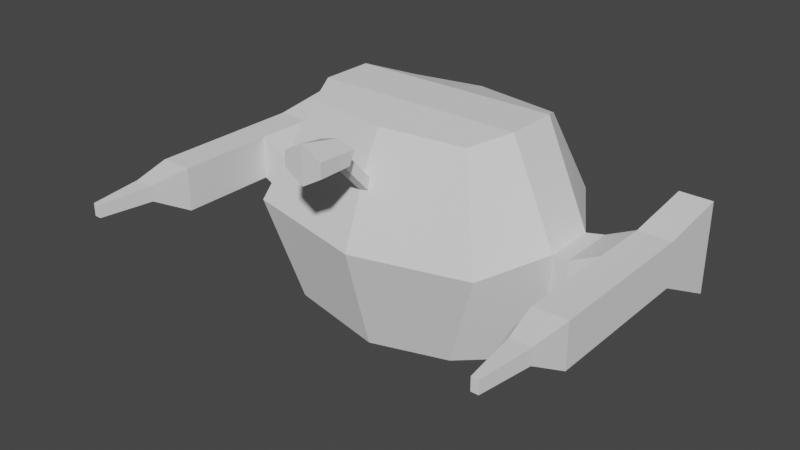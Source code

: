 # Source: KillerDrone.blend  (saved by Blender 2.80.75; exported with 4.5.12 LTS)
import bpy
from mathutils import Matrix  # noqa: F401  (used for matrix-valued properties, if any)

bpy.ops.wm.read_factory_settings(use_empty=True)
scene = bpy.context.scene
scene.name = 'Scene'

# ---- collections
col_collection = bpy.data.collections.new('Collection'); scene.collection.children.link(col_collection)

# ---- world
world_world = bpy.data.worlds.new('World'); scene.world = world_world
world_world.use_nodes = True; world_world.node_tree.nodes.clear()
_N = world_world.node_tree.nodes; _L = world_world.node_tree.links
n0 = _N.new('ShaderNodeOutputWorld'); n0.name = 'World Output'; n0.location = (300, 300)
n1 = _N.new('ShaderNodeBackground'); n1.name = 'Background'; n1.location = (10, 300)
n1.inputs[0].default_value = (0.05088, 0.05088, 0.05088, 1.0)
_L.new(n1.outputs[0], n0.inputs[0])
n0.is_active_output = True
world_world.color = (0.05088, 0.05088, 0.05088)
world_world.use_sun_shadow = False
world_world.sun_shadow_jitter_overblur = 0.0

# ---- meshes
me_cube_001 = bpy.data.meshes.new('Cube.001')
me_cube_001.from_pydata([(0.5461, -0.5388, -0.5044), (0.5261, -0.4172, 0.7051), (0.4982, 0.5028, -0.486), (0.4998, 0.4387, 0.633), (0.6262, 0.6459, 0.1293), (0.7556, -0.6365, 0.1028), (0.7961, -0.1739, -0.5699), (0.7961, 0.1543, -0.5699), (0.6484, 0.1543, 0.7441), (0.6484, -0.1739, 0.7441), (0.9254, 0.1543, -0.1139), (0.9254, -0.1739, -0.1139), (0.9254, 0.1543, 0.1293), (0.9254, -0.1739, 0.1293), (1.027, 0.1859, -0.1377), (1.027, -0.1859, -0.1377), (1.027, 0.1859, 0.1377), (1.027, -0.1859, 0.1377), (0.0, 0.5458, -0.572), (0.0, 0.4387, 0.6719), (0.0, -0.5818, -0.5941), (0.0, -0.4824, 0.7059), (0.0, -0.7637, 0.05654), (0.0, 0.7728, 0.1293), (0.0, 0.1543, 0.7441), (0.0, -0.1739, 0.7441), (0.0, 0.1543, -0.6888), (0.0, -0.1739, -0.6888), (1.21, 0.1859, -0.04903), (1.21, -0.1859, -0.04903), (1.21, 0.1859, 0.2264), (1.21, -0.1859, 0.2264), (1.416, 0.1859, -0.04903), (1.416, -0.1859, -0.04903), (1.416, 0.1859, 0.2264), (1.416, -0.1859, 0.2264), (1.21, -0.8049, 0.2264), (1.21, -0.8049, -0.04903), (1.416, -0.8049, 0.2264), (1.416, -0.8049, -0.04903), (1.21, 0.6393, 0.2888), (1.21, 0.6393, -0.2888), (1.416, 0.6393, 0.2888), (1.416, 0.6393, -0.2888), (1.291, -1.383, 0.1776), (1.291, -1.383, 0.09805), (1.335, -1.383, 0.1776), (1.335, -1.383, 0.09805), (1.25, -1.045, 0.1871), (1.376, -1.045, 0.1871), (1.376, -1.045, 0.08858), (1.25, -1.045, 0.08858), (0.04721, -0.6092, 0.4697), (0.04461, -0.6212, 0.3961), (0.0, -0.7941, 0.7377), (0.0, -0.6361, 0.3936), (0.0, -0.6062, 0.4698), (0.0, -0.8551, 0.5832), (0.1124, -0.7963, 0.7082), (0.1125, -0.834, 0.6291), (0.0, -1.06, 0.7951), (0.0, -1.059, 0.5639), (0.1229, -1.054, 0.7253), (0.1231, -1.054, 0.6355), (0.0, -0.7927, 0.6781), (0.05013, -0.8307, 0.6222), (0.0, -0.846, 0.616), (0.05655, -0.7939, 0.6641)], [], [(23, 19, 3, 4), (13, 9, 1, 5), (20, 0, 5, 22), (23, 4, 2, 18), (7, 2, 4, 12, 10), (13, 11, 15, 17), (7, 10, 11, 6), (4, 3, 8, 12), (12, 8, 9, 13), (17, 15, 29, 31), (12, 13, 17, 16), (11, 10, 14, 15), (10, 12, 16, 14), (8, 24, 25, 9), (3, 19, 24, 8), (13, 5, 0, 6, 11), (9, 25, 21, 1), (31, 29, 37, 36), (16, 17, 31, 30), (14, 16, 30, 28), (15, 14, 28, 29), (32, 34, 35, 33), (30, 31, 35, 34), (30, 34, 42, 40), (29, 28, 32, 33), (49, 48, 44, 46), (29, 33, 39, 37), (35, 31, 36, 38), (33, 35, 38, 39), (41, 40, 42, 43), (34, 32, 43, 42), (32, 28, 41, 43), (28, 30, 40, 41), (44, 45, 47, 46), (50, 49, 46, 47), (51, 50, 47, 45), (48, 51, 45, 44), (36, 37, 51, 48), (37, 39, 50, 51), (39, 38, 49, 50), (38, 36, 48, 49), (66, 65, 59, 57), (5, 1, 21, 56, 52, 53, 55, 22), (58, 54, 60, 62), (67, 64, 54, 58), (65, 67, 58, 59), (63, 62, 60, 61), (59, 58, 62, 63), (57, 59, 63, 61), (6, 27, 26, 7), (7, 26, 18, 2), (20, 27, 6, 0), (53, 52, 67, 65), (52, 56, 64, 67), (55, 53, 65, 66)])
_uv = me_cube_001.uv_layers.new(name='UVMap')
_uv.uv.foreach_set('vector', [0.5417, 0.375, 0.625, 0.375, 0.625, 0.5, 0.5417, 0.5, 0.5417, 0.6667, 0.625, 0.6667, 0.625, 0.75, 0.5417, 0.75, 0.25, 0.75, 0.375, 0.75, 0.5417, 0.75, 0.5417, 0.875, 0.5417, 0.375, 0.5417, 0.5, 0.375, 0.5, 0.25, 0.5, 0.375, 0.5833, 0.375, 0.5, 0.5417, 0.5, 0.5417, 0.5833, 0.4583, 0.5833, 0.5417, 0.6667, 0.4583, 0.6667, 0.4583, 0.6667, 0.5417, 0.6667, 0.375, 0.5833, 0.4583, 0.5833, 0.4583, 0.6667, 0.375, 0.6667, 0.5417, 0.5, 0.625, 0.5, 0.625, 0.5833, 0.5417, 0.5833, 0.5417, 0.5833, 0.625, 0.5833, 0.625, 0.6667, 0.5417, 0.6667, 0.5417, 0.6667, 0.4583, 0.6667, 0.4583, 0.6667, 0.5417, 0.6667, 0.5417, 0.5833, 0.5417, 0.6667, 0.5417, 0.6667, 0.5417, 0.5833, 0.4583, 0.6667, 0.4583, 0.5833, 0.4583, 0.5833, 0.4583, 0.6667, 0.4583, 0.5833, 0.5417, 0.5833, 0.5417, 0.5833, 0.4583, 0.5833, 0.625, 0.5833, 0.75, 0.5833, 0.75, 0.6667, 0.625, 0.6667, 0.625, 0.5, 0.75, 0.5, 0.75, 0.5833, 0.625, 0.5833, 0.5417, 0.6667, 0.5417, 0.75, 0.375, 0.75, 0.375, 0.6667, 0.4583, 0.6667, 0.625, 0.6667, 0.75, 0.6667, 0.75, 0.75, 0.625, 0.75, 0.5417, 0.6667, 0.4583, 0.6667, 0.4583, 0.6667, 0.5417, 0.6667, 0.5417, 0.5833, 0.5417, 0.6667, 0.5417, 0.6667, 0.5417, 0.5833, 0.4583, 0.5833, 0.5417, 0.5833, 0.5417, 0.5833, 0.4583, 0.5833, 0.4583, 0.6667, 0.4583, 0.5833, 0.4583, 0.5833, 0.4583, 0.6667, 0.4583, 0.5833, 0.5417, 0.5833, 0.5417, 0.6667, 0.4583, 0.6667, 0.5417, 0.5833, 0.5417, 0.6667, 0.5417, 0.6667, 0.5417, 0.5833, 0.5417, 0.5833, 0.5417, 0.5833, 0.5417, 0.5833, 0.5417, 0.5833, 0.4583, 0.6667, 0.4583, 0.5833, 0.4583, 0.5833, 0.4583, 0.6667, 0.5417, 0.6667, 0.5417, 0.6667, 0.5417, 0.6667, 0.5417, 0.6667, 0.4583, 0.6667, 0.4583, 0.6667, 0.4583, 0.6667, 0.4583, 0.6667, 0.5417, 0.6667, 0.5417, 0.6667, 0.5417, 0.6667, 0.5417, 0.6667, 0.4583, 0.6667, 0.5417, 0.6667, 0.5417, 0.6667, 0.4583, 0.6667, 0.4583, 0.5833, 0.5417, 0.5833, 0.5417, 0.5833, 0.4583, 0.5833, 0.5417, 0.5833, 0.4583, 0.5833, 0.4583, 0.5833, 0.5417, 0.5833, 0.4583, 0.5833, 0.4583, 0.5833, 0.4583, 0.5833, 0.4583, 0.5833, 0.4583, 0.5833, 0.5417, 0.5833, 0.5417, 0.5833, 0.4583, 0.5833, 0.5417, 0.6667, 0.4583, 0.6667, 0.4583, 0.6667, 0.5417, 0.6667, 0.4583, 0.6667, 0.5417, 0.6667, 0.5417, 0.6667, 0.4583, 0.6667, 0.4583, 0.6667, 0.4583, 0.6667, 0.4583, 0.6667, 0.4583, 0.6667, 0.5417, 0.6667, 0.4583, 0.6667, 0.4583, 0.6667, 0.5417, 0.6667, 0.5417, 0.6667, 0.4583, 0.6667, 0.4583, 0.6667, 0.5417, 0.6667, 0.4583, 0.6667, 0.4583, 0.6667, 0.4583, 0.6667, 0.4583, 0.6667, 0.4583, 0.6667, 0.5417, 0.6667, 0.5417, 0.6667, 0.4583, 0.6667, 0.5417, 0.6667, 0.5417, 0.6667, 0.5417, 0.6667, 0.5417, 0.6667, 0.5417, 0.875, 0.5417, 0.75, 0.5417, 0.75, 0.5417, 0.875, 0.5417, 0.75, 0.625, 0.75, 0.75, 0.75, 0.75, 0.75, 0.625, 0.75, 0.5417, 0.75, 0.5417, 0.875, 0.5417, 0.875, 0.625, 0.75, 0.75, 0.75, 0.75, 0.75, 0.625, 0.75, 0.625, 0.75, 0.75, 0.75, 0.75, 0.75, 0.625, 0.75, 0.5417, 0.75, 0.625, 0.75, 0.625, 0.75, 0.5417, 0.75, 0.5417, 0.75, 0.625, 0.75, 0.75, 0.75, 0.5417, 0.875, 0.5417, 0.75, 0.625, 0.75, 0.625, 0.75, 0.5417, 0.75, 0.5417, 0.875, 0.5417, 0.75, 0.5417, 0.75, 0.5417, 0.875, 0.375, 0.6667, 0.0, 0.0, 0.0, 0.0, 0.375, 0.5833, 0.375, 0.5833, 0.0, 0.0, 0.25, 0.5, 0.375, 0.5, 0.25, 0.75, 0.0, 0.0, 0.375, 0.6667, 0.375, 0.75, 0.5417, 0.75, 0.625, 0.75, 0.625, 0.75, 0.5417, 0.75, 0.625, 0.75, 0.75, 0.75, 0.75, 0.75, 0.625, 0.75, 0.5417, 0.875, 0.5417, 0.75, 0.5417, 0.75, 0.5417, 0.875])
me_cube_001.use_remesh_preserve_volume = False
me_cube_001.use_remesh_preserve_attributes = False
me_cube_001.use_mirror_vertex_groups = False
me_cube_001.update()
me_cube_001.normals_split_custom_set([tuple(v) for v in zip(*[iter([0.1149, 0.8766, 0.4673, 0.1149, 0.8766, 0.4673, 0.1149, 0.8766, 0.4673, 0.1149, 0.8766, 0.4673, 0.8275, -0.3806, 0.4129, 0.8275, -0.3806, 0.4129, 0.8275, -0.3806, 0.4129, 0.8275, -0.3806, 0.4129, 0.1504, -0.9595, -0.2383, 0.1504, -0.9595, -0.2383, 0.1504, -0.9595, -0.2383, 0.1504, -0.9595, -0.2383, 0.1644, 0.9453, -0.2818, 0.1644, 0.9453, -0.2818, 0.1644, 0.9453, -0.2818, 0.1644, 0.9453, -0.2818, 0.7647, 0.6087, -0.2112, 0.7647, 0.6087, -0.2112, 0.7647, 0.6087, -0.2112, 0.7647, 0.6087, -0.2112, 0.7647, 0.6087, -0.2112, -0.1174, -0.9931, 0.0, -0.1174, -0.9931, 0.0, -0.1174, -0.9931, 0.0, -0.1174, -0.9931, 0.0, 0.9621, 0.0, -0.2728, 0.9621, 0.0, -0.2728, 0.9621, 0.0, -0.2728, 0.9621, 0.0, -0.2728, 0.779, 0.5031, 0.3742, 0.779, 0.5031, 0.3742, 0.779, 0.5031, 0.3742, 0.779, 0.5031, 0.3742, 0.9117, 0.0, 0.4108, 0.9117, 0.0, 0.4108, 0.9117, 0.0, 0.4108, 0.9117, 0.0, 0.4108, 0.0, -1.0, 0.0, 0.0, -1.0, 0.0, 0.0, -1.0, 0.0, 0.0, -1.0, 0.0, -0.08276, 0.0, 0.9966, -0.08276, 0.0, 0.9966, -0.08276, 0.0, 0.9966, -0.08276, 0.0, 0.9966, -0.2283, 0.0, -0.9736, -0.2283, 0.0, -0.9736, -0.2283, 0.0, -0.9736, -0.2283, 0.0, -0.9736, -0.2965, 0.955, 0.0, -0.2965, 0.955, 0.0, -0.2965, 0.955, 0.0, -0.2965, 0.955, 0.0, 0.0, 0.0, 1.0, 0.0, 0.0, 1.0, 0.0, 0.0, 1.0, 0.0, 0.0, 1.0, 0.03214, 0.3142, 0.9488, 0.03214, 0.3142, 0.9488, 0.03214, 0.3142, 0.9488, 0.03214, 0.3142, 0.9488, 0.8377, -0.4857, -0.2499, 0.8377, -0.4857, -0.2499, 0.8377, -0.4857, -0.2499, 0.8377, -0.4857, -0.2499, 0.8377, -0.4857, -0.2499, 0.008485, -0.1405, 0.99, 0.008485, -0.1405, 0.99, 0.008485, -0.1405, 0.99, 0.008485, -0.1405, 0.99, -1.0, 0.0, 0.0, -1.0, 0.0, 0.0, -1.0, 0.0, 0.0, -1.0, 0.0, 0.0, -0.436, 0.0, 0.8999, -0.436, 0.0, 0.8999, -0.436, 0.0, 0.8999, -0.436, 0.0, 0.8999, 1.628e-07, 1.0, 0.0, 1.628e-07, 1.0, 0.0, 1.628e-07, 1.0, 0.0, 1.628e-07, 1.0, 0.0, 0.436, 0.0, -0.8999, 0.436, 0.0, -0.8999, 0.436, 0.0, -0.8999, 0.436, 0.0, -0.8999, 1.0, 0.0, 0.0, 1.0, 0.0, 0.0, 1.0, 0.0, 0.0, 1.0, 0.0, 0.0, 0.0, 0.0, 1.0, 0.0, 0.0, 1.0, 0.0, 0.0, 1.0, 0.0, 0.0, 1.0, 0.0, -0.1363, 0.9907, 0.0, -0.1363, 0.9907, 0.0, -0.1363, 0.9907, 0.0, -0.1363, 0.9907, 0.0, 0.0, -1.0, 0.0, 0.0, -1.0, 0.0, 0.0, -1.0, 0.0, 0.0, -1.0, 0.0, -0.02796, 0.9996, 0.0, -0.02796, 0.9996, 0.0, -0.02796, 0.9996, 0.0, -0.02796, 0.9996, 0.0, 0.0, -1.0, 0.0, 0.0, -1.0, 0.0, 0.0, -1.0, 0.0, 0.0, -1.0, 0.0, 0.0, 1.0, 0.0, 0.0, 1.0, 0.0, 0.0, 1.0, 0.0, 0.0, 1.0, 1.0, 0.0, 0.0, 1.0, 0.0, 0.0, 1.0, 0.0, 0.0, 1.0, 0.0, 0.0, 0.0, 1.0, 0.0, 0.0, 1.0, 0.0, 0.0, 1.0, 0.0, 0.0, 1.0, 0.0, 1.0, 0.0, 0.0, 1.0, 0.0, 0.0, 1.0, 0.0, 0.0, 1.0, 0.0, 0.0, 0.0, -0.4675, -0.884, 0.0, -0.4675, -0.884, 0.0, -0.4675, -0.884, 0.0, -0.4675, -0.884, -1.0, 0.0, 0.0, -1.0, 0.0, 0.0, -1.0, 0.0, 0.0, -1.0, 0.0, 0.0, 0.0, -1.0, 0.0, 0.0, -1.0, 0.0, 0.0, -1.0, 0.0, 0.0, -1.0, 0.0, 0.9929, -0.1193, 0.0, 0.9929, -0.1193, 0.0, 0.9929, -0.1193, 0.0, 0.9929, -0.1193, 0.0, 0.0, -0.02796, -0.9996, 0.0, -0.02796, -0.9996, 0.0, -0.02796, -0.9996, 0.0, -0.02796, -0.9996, -0.9929, -0.1193, 0.0, -0.9929, -0.1193, 0.0, -0.9929, -0.1193, 0.0, -0.9929, -0.1193, 0.0, -0.9861, -0.166, 0.0, -0.9861, -0.166, 0.0, -0.9861, -0.166, 0.0, -0.9861, -0.166, 0.0, 0.0, -0.4981, -0.8671, 0.0, -0.4981, -0.8671, 0.0, -0.4981, -0.8671, 0.0, -0.4981, -0.8671, 0.9861, -0.166, 0.0, 0.9861, -0.166, 0.0, 0.9861, -0.166, 0.0, 0.9861, -0.166, 0.0, 0.0, -0.1622, 0.9868, 0.0, -0.1622, 0.9868, 0.0, -0.1622, 0.9868, 0.0, -0.1622, 0.9868, -0.03401, 0.8668, -0.4975, -0.03401, 0.8668, -0.4975, -0.03401, 0.8668, -0.4975, -0.03401, 0.8668, -0.4975, 0.1394, -0.911, 0.388, 0.1394, -0.911, 0.388, 0.1394, -0.911, 0.388, 0.1394, -0.911, 0.388, 0.1394, -0.911, 0.388, 0.1394, -0.911, 0.388, 0.1394, -0.911, 0.388, 0.1394, -0.911, 0.388, 0.3833, 0.1376, 0.9133, 0.3833, 0.1376, 0.9133, 0.3833, 0.1376, 0.9133, 0.3833, 0.1376, 0.9133, 0.02643, 0.9994, 0.02306, 0.02643, 0.9994, 0.02306, 0.02643, 0.9994, 0.02306, 0.02643, 0.9994, 0.02306, 0.262, 0.8158, -0.5156, 0.262, 0.8158, -0.5156, 0.262, 0.8158, -0.5156, 0.262, 0.8158, -0.5156, 0.04339, -0.9991, -0.002372, 0.04339, -0.9991, -0.002372, 0.04339, -0.9991, -0.002372, 0.04339, -0.9991, -0.002372, 0.999, 0.04379, -0.007965, 0.999, 0.04379, -0.007965, 0.999, 0.04379, -0.007965, 0.999, 0.04379, -0.007965, 0.4424, 0.03834, -0.896, 0.4424, 0.03834, -0.896, 0.4424, 0.03834, -0.896, 0.4424, 0.03834, -0.896, 0.1477, 0.0, -0.989, 0.1477, 0.0, -0.989, 0.1477, 0.0, -0.989, 0.1477, 0.0, -0.989, 0.1586, 0.3174, -0.9349, 0.1586, 0.3174, -0.9349, 0.1586, 0.3174, -0.9349, 0.1586, 0.3174, -0.9349, 0.1566, -0.2489, -0.9558, 0.1566, -0.2489, -0.9558, 0.1566, -0.2489, -0.9558, 0.1566, -0.2489, -0.9558, 0.9974, -0.03132, -0.06461, 0.9974, -0.03132, -0.06461, 0.9974, -0.03132, -0.06461, 0.9974, -0.03132, -0.06461, 0.1204, 0.7313, 0.6714, 0.1204, 0.7313, 0.6714, 0.1204, 0.7313, 0.6714, 0.1204, 0.7313, 0.6714, 0.2836, -0.6986, -0.6569, 0.2836, -0.6986, -0.6569, 0.2836, -0.6986, -0.6569, 0.2836, -0.6986, -0.6569])] * 3)])

# ---- objects
ob_cube = bpy.data.objects.new('Cube', me_cube_001)

# ---- transforms, parenting, visibility, modifiers, constraints
ob_cube.location = (0.0, 0.0, 0.0)
ob_cube.lineart.crease_threshold = 0.0
_m = ob_cube.modifiers.new('Mirror', 'MIRROR')
_m.use_clip = True

# ---- collection membership
col_collection.objects.link(ob_cube)

# ---- scene / render settings (as saved in the file)
scene.frame_start = 1; scene.frame_end = 250; scene.frame_set(1)
scene.render.engine = 'BLENDER_EEVEE_NEXT'
scene.cycles.use_denoising = False
scene.cycles.samples = 128
scene.cycles.sampling_pattern = 'TABULATED_SOBOL'
scene.cycles.use_adaptive_sampling = False
scene.cycles.use_light_tree = False
scene.view_settings.view_transform = 'Filmic'
bpy.context.view_layer.update()

# ---- added for rendering (the .blend has no active camera and no usable light): camera, sun
cam_auto = bpy.data.cameras.new('AutoCamera')
cam_auto.lens = 50.0
cam_auto.sensor_width = 36.0
cam_auto.clip_end = 1000.0
ob_auto_camera = bpy.data.objects.new('AutoCamera', cam_auto)
scene.collection.objects.link(ob_auto_camera)
ob_auto_camera.location = (3.56796, -4.58672, 2.9075)
ob_auto_camera.rotation_euler = (1.09748, -7.21219e-08, 0.694738)
scene.camera = ob_auto_camera
light_auto_sun = bpy.data.lights.new('AutoSun', 'SUN')
light_auto_sun.energy = 3.0
light_auto_sun.angle = 0.0523599
ob_auto_sun = bpy.data.objects.new('AutoSun', light_auto_sun)
scene.collection.objects.link(ob_auto_sun)
ob_auto_sun.rotation_euler = (0.872665, 0.174533, 0.523599)
bpy.context.view_layer.update()
